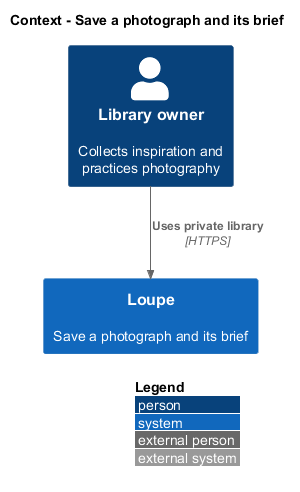

The diagram above was rendered by PlantUML. Its source (embedded in the PNG):
@startuml
!include <C4/C4_Context>
LAYOUT_WITH_LEGEND()
title Context - Save a photograph and its brief
Person(owner, "Library owner", "Collects inspiration and practices photography")
System(loupe, "Loupe", "Save a photograph and its brief")
Rel(owner, loupe, "Uses private library", "HTTPS")
@enduml